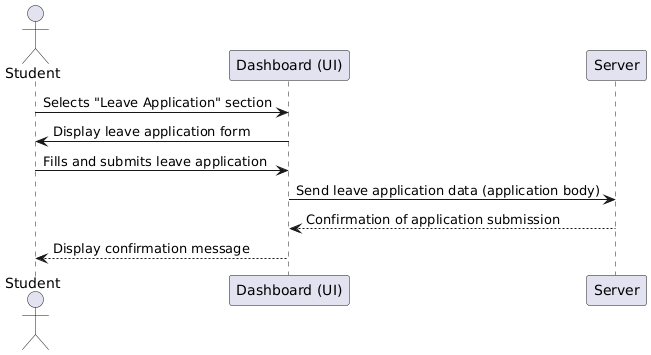

The diagram above was rendered by PlantUML. Its source (embedded in the PNG):
@startuml
actor Student
participant "Dashboard (UI)" as UI
participant "Server" as Server

Student -> UI: Selects "Leave Application" section
UI -> Student: Display leave application form
Student -> UI: Fills and submits leave application
UI -> Server: Send leave application data (application body)
Server --> UI: Confirmation of application submission
UI --> Student: Display confirmation message
@enduml